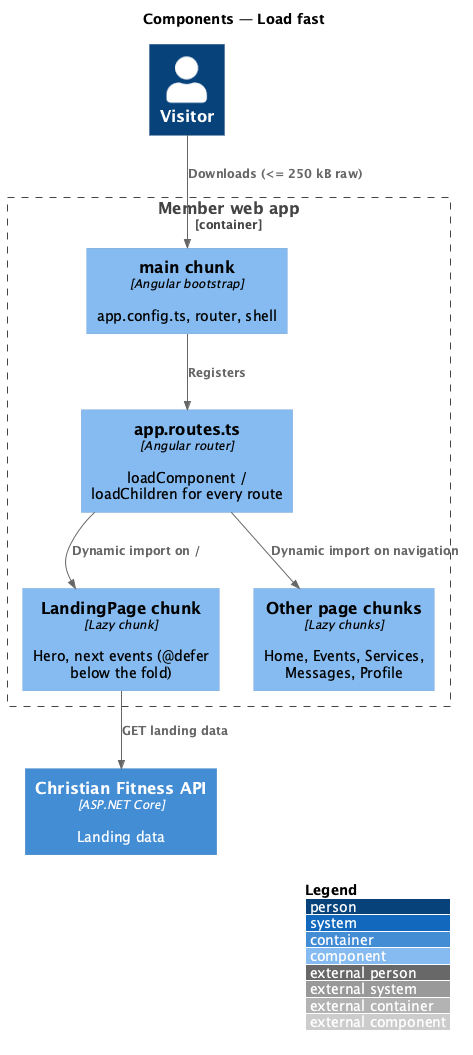

The diagram above was rendered by PlantUML. Its source (embedded in the PNG):
@startuml
!include <C4/C4_Component>
LAYOUT_WITH_LEGEND()
title Components — Load fast

Person(visitor, "Visitor", "")
Container_Boundary(web, "Member web app") {
  Component(main, "main chunk", "Angular bootstrap", "app.config.ts, router, shell")
  Component(routes, "app.routes.ts", "Angular router", "loadComponent / loadChildren for every route")
  Component(landing, "LandingPage chunk", "Lazy chunk", "Hero, next events (@defer below the fold)")
  Component(other, "Other page chunks", "Lazy chunks", "Home, Events, Services, Messages, Profile")
}
Container(api, "Christian Fitness API", "ASP.NET Core", "Landing data")
Rel(visitor, main, "Downloads (<= 250 kB raw)")
Rel(main, routes, "Registers")
Rel(routes, landing, "Dynamic import on /")
Rel(routes, other, "Dynamic import on navigation")
Rel(landing, api, "GET landing data")
@enduml